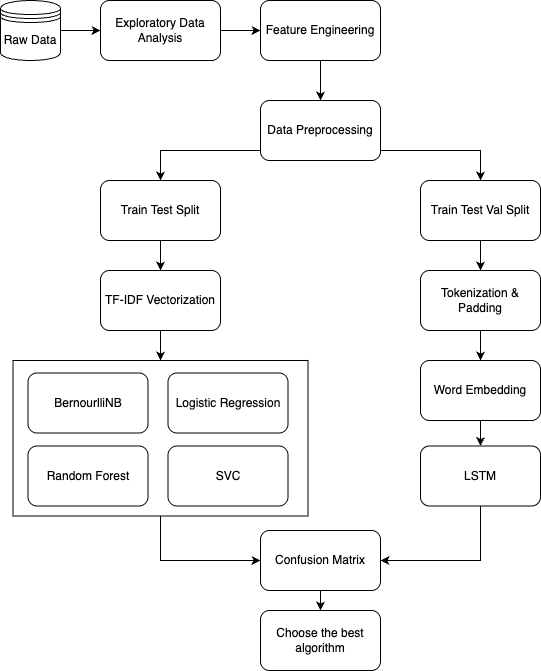

The diagram above was exported from draw.io. Its source (the exported page's mxGraphModel, read from the mxfile embedded in the PNG):
<mxGraphModel dx="849" dy="604" grid="0" gridSize="10" guides="1" tooltips="1" connect="1" arrows="1" fold="1" page="1" pageScale="1" pageWidth="827" pageHeight="1169" math="0" shadow="0">
  <root>
    <mxCell id="0" />
    <mxCell id="1" parent="0" />
    <mxCell id="2" style="edgeStyle=orthogonalEdgeStyle;rounded=0;orthogonalLoop=1;jettySize=auto;html=1;entryX=0;entryY=0.5;entryDx=0;entryDy=0;" edge="1" source="3" target="5" parent="1">
      <mxGeometry relative="1" as="geometry" />
    </mxCell>
    <mxCell id="3" value="Raw Data" style="shape=datastore;whiteSpace=wrap;html=1;" vertex="1" parent="1">
      <mxGeometry x="180" y="140" width="60" height="60" as="geometry" />
    </mxCell>
    <mxCell id="4" style="edgeStyle=orthogonalEdgeStyle;rounded=0;orthogonalLoop=1;jettySize=auto;html=1;" edge="1" source="5" target="7" parent="1">
      <mxGeometry relative="1" as="geometry" />
    </mxCell>
    <mxCell id="5" value="Exploratory Data Analysis" style="rounded=1;whiteSpace=wrap;html=1;" vertex="1" parent="1">
      <mxGeometry x="280" y="140" width="120" height="60" as="geometry" />
    </mxCell>
    <mxCell id="6" value="" style="edgeStyle=orthogonalEdgeStyle;rounded=0;orthogonalLoop=1;jettySize=auto;html=1;" edge="1" source="7" target="10" parent="1">
      <mxGeometry relative="1" as="geometry" />
    </mxCell>
    <mxCell id="7" value="Feature Engineering" style="rounded=1;whiteSpace=wrap;html=1;" vertex="1" parent="1">
      <mxGeometry x="440" y="140" width="120" height="60" as="geometry" />
    </mxCell>
    <mxCell id="8" value="" style="edgeStyle=orthogonalEdgeStyle;rounded=0;orthogonalLoop=1;jettySize=auto;html=1;" edge="1" source="10" target="12" parent="1">
      <mxGeometry relative="1" as="geometry">
        <Array as="points">
          <mxPoint x="340" y="290" />
        </Array>
      </mxGeometry>
    </mxCell>
    <mxCell id="9" style="edgeStyle=orthogonalEdgeStyle;rounded=0;orthogonalLoop=1;jettySize=auto;html=1;entryX=0.5;entryY=0;entryDx=0;entryDy=0;" edge="1" source="10" target="16" parent="1">
      <mxGeometry relative="1" as="geometry">
        <Array as="points">
          <mxPoint x="660" y="290" />
        </Array>
      </mxGeometry>
    </mxCell>
    <mxCell id="10" value="Data Preprocessing" style="rounded=1;whiteSpace=wrap;html=1;" vertex="1" parent="1">
      <mxGeometry x="440" y="240" width="120" height="60" as="geometry" />
    </mxCell>
    <mxCell id="11" value="" style="edgeStyle=orthogonalEdgeStyle;rounded=0;orthogonalLoop=1;jettySize=auto;html=1;" edge="1" source="12" target="14" parent="1">
      <mxGeometry relative="1" as="geometry" />
    </mxCell>
    <mxCell id="12" value="Train Test Split" style="rounded=1;whiteSpace=wrap;html=1;" vertex="1" parent="1">
      <mxGeometry x="280" y="320" width="120" height="60" as="geometry" />
    </mxCell>
    <mxCell id="13" value="" style="edgeStyle=orthogonalEdgeStyle;rounded=0;orthogonalLoop=1;jettySize=auto;html=1;" edge="1" source="14" target="22" parent="1">
      <mxGeometry relative="1" as="geometry" />
    </mxCell>
    <mxCell id="14" value="TF-IDF Vectorization" style="rounded=1;whiteSpace=wrap;html=1;" vertex="1" parent="1">
      <mxGeometry x="280" y="410" width="120" height="60" as="geometry" />
    </mxCell>
    <mxCell id="15" value="" style="edgeStyle=orthogonalEdgeStyle;rounded=0;orthogonalLoop=1;jettySize=auto;html=1;" edge="1" source="16" target="18" parent="1">
      <mxGeometry relative="1" as="geometry" />
    </mxCell>
    <mxCell id="16" value="Train Test Val Split" style="rounded=1;whiteSpace=wrap;html=1;" vertex="1" parent="1">
      <mxGeometry x="600" y="320" width="120" height="60" as="geometry" />
    </mxCell>
    <mxCell id="17" value="" style="edgeStyle=orthogonalEdgeStyle;rounded=0;orthogonalLoop=1;jettySize=auto;html=1;" edge="1" source="18" target="20" parent="1">
      <mxGeometry relative="1" as="geometry" />
    </mxCell>
    <mxCell id="18" value="Tokenization &amp;amp; Padding" style="rounded=1;whiteSpace=wrap;html=1;" vertex="1" parent="1">
      <mxGeometry x="600" y="410" width="120" height="60" as="geometry" />
    </mxCell>
    <mxCell id="19" value="" style="edgeStyle=orthogonalEdgeStyle;rounded=0;orthogonalLoop=1;jettySize=auto;html=1;" edge="1" source="20" target="28" parent="1">
      <mxGeometry relative="1" as="geometry" />
    </mxCell>
    <mxCell id="20" value="Word Embedding" style="rounded=1;whiteSpace=wrap;html=1;" vertex="1" parent="1">
      <mxGeometry x="600" y="500" width="120" height="60" as="geometry" />
    </mxCell>
    <mxCell id="21" style="edgeStyle=orthogonalEdgeStyle;rounded=0;orthogonalLoop=1;jettySize=auto;html=1;entryX=0;entryY=0.5;entryDx=0;entryDy=0;" edge="1" source="22" target="30" parent="1">
      <mxGeometry relative="1" as="geometry" />
    </mxCell>
    <mxCell id="22" value="" style="rounded=0;whiteSpace=wrap;html=1;" vertex="1" parent="1">
      <mxGeometry x="192.5" y="500" width="295" height="155.5" as="geometry" />
    </mxCell>
    <mxCell id="23" value="BernourlliNB" style="rounded=1;whiteSpace=wrap;html=1;" vertex="1" parent="1">
      <mxGeometry x="207.5" y="512.5" width="120" height="60" as="geometry" />
    </mxCell>
    <mxCell id="24" value="Logistic Regression" style="rounded=1;whiteSpace=wrap;html=1;" vertex="1" parent="1">
      <mxGeometry x="347.5" y="512.5" width="120" height="60" as="geometry" />
    </mxCell>
    <mxCell id="25" value="Random Forest" style="rounded=1;whiteSpace=wrap;html=1;" vertex="1" parent="1">
      <mxGeometry x="207.5" y="585.5" width="120" height="60" as="geometry" />
    </mxCell>
    <mxCell id="26" value="SVC" style="rounded=1;whiteSpace=wrap;html=1;" vertex="1" parent="1">
      <mxGeometry x="347.5" y="585.5" width="120" height="60" as="geometry" />
    </mxCell>
    <mxCell id="27" style="edgeStyle=orthogonalEdgeStyle;rounded=0;orthogonalLoop=1;jettySize=auto;html=1;entryX=1;entryY=0.5;entryDx=0;entryDy=0;" edge="1" source="28" target="30" parent="1">
      <mxGeometry relative="1" as="geometry">
        <Array as="points">
          <mxPoint x="660" y="700" />
        </Array>
      </mxGeometry>
    </mxCell>
    <mxCell id="28" value="LSTM" style="rounded=1;whiteSpace=wrap;html=1;" vertex="1" parent="1">
      <mxGeometry x="600" y="585.5" width="120" height="60" as="geometry" />
    </mxCell>
    <mxCell id="29" value="" style="edgeStyle=orthogonalEdgeStyle;rounded=0;orthogonalLoop=1;jettySize=auto;html=1;" edge="1" source="30" target="31" parent="1">
      <mxGeometry relative="1" as="geometry" />
    </mxCell>
    <mxCell id="30" value="Confusion Matrix" style="rounded=1;whiteSpace=wrap;html=1;" vertex="1" parent="1">
      <mxGeometry x="440" y="670" width="120" height="60" as="geometry" />
    </mxCell>
    <mxCell id="31" value="Choose the best algorithm" style="rounded=1;whiteSpace=wrap;html=1;" vertex="1" parent="1">
      <mxGeometry x="440" y="750" width="120" height="60" as="geometry" />
    </mxCell>
  </root>
</mxGraphModel>